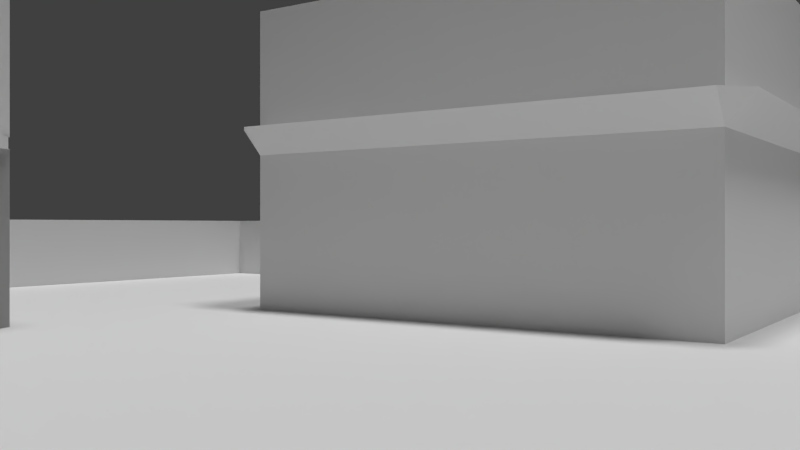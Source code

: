 # Source: scene-cycles.blend  (saved by Blender 2.72.0; exported with 4.5.12 LTS)
import bpy
from mathutils import Matrix  # noqa: F401  (used for matrix-valued properties, if any)

bpy.ops.wm.read_factory_settings(use_empty=True)
scene = bpy.context.scene
scene.name = 'Scene'

# ---- collections
col_collection_1 = bpy.data.collections.new('Collection 1'); scene.collection.children.link(col_collection_1)

# ---- images (referenced by path relative to the original .blend; pixels are not part of the script)
import os
ASSET_DIR = os.environ.get("B2B_ASSET_DIR", "")  # directory of the original .blend (textures are referenced by path, not embedded)
HERE = os.path.dirname(os.path.abspath(__file__))  # packed textures are extracted next to this script under _unpacked/

def load_image(name, relpath, width, height, colorspace="sRGB"):
    """Load a texture the original file referenced (path relative to the .blend, or extracted next to this script)."""
    p = next((c for c in (os.path.join(HERE, relpath), os.path.join(ASSET_DIR, relpath)) if relpath and os.path.exists(c)), "")
    if p:
        img = bpy.data.images.load(p, check_existing=True)
        img.name = name
    else:  # same state as the original file: an image datablock whose file is absent (Cycles renders it pink)
        img = bpy.data.images.new(name, width, height)
        img.source = "FILE"
        img.filepath = "//" + (relpath or name)
    img.colorspace_settings.name = colorspace
    return img
img_b10 = load_image('b10', '', 512, 512, 'sRGB')

# ---- materials (node trees are filled in below, after node groups)
mat_default = bpy.data.materials.new('default')
mat_default.alpha_threshold = 0.0
mat_default.roughness = 0.5

# ---- material node trees
mat_default.use_nodes = True; mat_default.node_tree.nodes.clear()
_N = mat_default.node_tree.nodes; _L = mat_default.node_tree.links
n0 = _N.new('ShaderNodeOutputMaterial'); n0.name = 'Material Output'; n0.location = (300, 300)
n1 = _N.new('ShaderNodeBsdfDiffuse'); n1.name = 'Diffuse BSDF'; n1.location = (10, 300)
n2 = _N.new('ShaderNodeTexImage'); n2.name = 'Image Texture'; n2.location = (-200, 253)
n2.width = 140
n2.image = img_b10
_L.new(n1.outputs[0], n0.inputs[0])
n0.is_active_output = True

# ---- world
world_world = bpy.data.worlds.new('World'); scene.world = world_world
world_world.color = (0.05088, 0.05088, 0.05088)
world_world.use_sun_shadow = False
world_world.sun_shadow_jitter_overblur = 0.0
world_world.cycles.sampling_method = 'MANUAL'
world_world.cycles.sample_map_resolution = 256

# ---- cameras
cam_camera = bpy.data.cameras.new('Camera')
cam_camera.clip_end = 100.0
cam_camera.lens = 35.0
cam_camera.sensor_width = 32.0
cam_camera.sensor_height = 18.0
cam_camera.display_size = 2.0
cam_camera.dof.focus_distance = 0.0

# ---- lights
light_sun = bpy.data.lights.new('Sun', 'SUN')
light_sun.transmission_factor = 0.0
light_sun.angle = 0.1993
light_sun.energy = 1.0
light_sun.shadow_buffer_clip_start = 0.5
light_sun.shadow_soft_size = 0.1
light_sun.shadow_cascade_max_distance = 1000.0
light_sun.cycles.use_multiple_importance_sampling = False
light_hemi = bpy.data.lights.new('Hemi', 'SUN')
light_hemi.transmission_factor = 0.0
light_hemi.angle = 0.1993
light_hemi.energy = 1.0
light_hemi.shadow_buffer_clip_start = 0.5
light_hemi.shadow_soft_size = 0.1
light_hemi.shadow_cascade_max_distance = 1000.0
light_hemi.cycles.use_multiple_importance_sampling = False

# ---- meshes
me_cube_004 = bpy.data.meshes.new('Cube.004')
me_cube_004.from_pydata([(-1.892, -2.904, -1.0), (-1.892, 1.215, -1.0), (1.0, 1.0, -1.0), (1.0, -2.904, -1.0), (-1.892, -2.904, 1.0), (-1.892, 1.215, 1.0), (1.0, 1.0, 1.0), (1.0, -2.904, 1.0), (-2.586, -0.8443, 1.0), (-2.586, -0.8443, -1.0), (1.694, -0.9519, 1.0), (1.694, -0.9519, -1.0), (-1.892, -2.904, -1.0), (-1.892, 1.215, -1.0), (1.0, 1.0, -1.0), (1.0, -2.904, -1.0), (-1.892, -2.904, 1.0), (-1.892, 1.215, 1.0), (1.0, 1.0, 1.0), (1.0, -2.904, 1.0), (-2.586, -0.8443, 1.0), (-2.586, -0.8443, -1.0), (1.694, -0.9519, 1.0), (1.694, -0.9519, -1.0), (-1.892, -2.904, 1.131), (-1.892, 1.215, 1.131), (1.0, 1.0, 1.131), (1.0, -2.904, 1.131), (-1.892, -2.904, 3.131), (-1.892, 1.215, 3.131), (1.0, 1.0, 3.131), (1.0, -2.904, 3.131), (-2.586, -0.8443, 3.131), (-2.586, -0.8443, 1.131), (1.694, -0.9519, 3.131), (1.694, -0.9519, 1.131), (-1.892, -2.904, 1.0), (-1.892, 1.215, 1.0), (1.0, 1.0, 1.0), (1.0, -2.904, 1.0), (-2.586, -0.8443, 1.0), (1.694, -0.9519, 1.0), (-1.892, -2.904, 1.131), (-1.892, 1.215, 1.131), (1.0, 1.0, 1.131), (1.0, -2.904, 1.131), (-2.586, -0.8443, 1.131), (1.694, -0.9519, 1.131), (-1.816, -2.798, 1.0), (-1.82, 1.106, 1.0), (1.104, 0.9208, 1.0), (0.9247, -2.797, 1.0), (-2.455, -0.8443, 1.0), (1.694, -0.8214, 1.0), (-1.816, -2.798, 1.131), (-1.82, 1.106, 1.131), (1.104, 0.9208, 1.131), (0.9247, -2.797, 1.131), (-2.455, -0.8443, 1.131), (1.694, -0.8214, 1.131)], [], [(8, 5, 1, 9), (5, 6, 2, 1), (10, 7, 3, 11), (7, 4, 0, 3), (9, 1, 2, 11), (10, 6, 5, 8), (4, 8, 9, 0), (6, 10, 11, 2), (0, 9, 11, 3), (7, 10, 8, 4), (20, 17, 13, 21), (17, 18, 14, 13), (22, 19, 15, 23), (19, 16, 12, 15), (21, 13, 14, 23), (22, 18, 17, 20), (16, 20, 21, 12), (18, 22, 23, 14), (12, 21, 23, 15), (19, 22, 20, 16), (32, 29, 25, 33), (29, 30, 26, 25), (34, 31, 27, 35), (31, 28, 24, 27), (33, 25, 26, 35), (34, 30, 29, 32), (28, 32, 33, 24), (30, 34, 35, 26), (24, 33, 35, 27), (31, 34, 32, 28), (33, 24, 42, 46), (26, 25, 43, 44), (26, 35, 47, 44), (24, 27, 45, 42), (25, 33, 46, 43), (27, 35, 47, 45), (46, 42, 54, 58), (44, 43, 55, 56), (44, 47, 59, 56), (42, 45, 57, 54), (43, 46, 58, 55), (45, 47, 59, 57), (22, 18, 38, 41), (16, 20, 40, 36), (19, 16, 36, 39), (22, 19, 39, 41), (17, 18, 38, 37), (20, 17, 37, 40), (59, 53, 51, 57), (57, 51, 48, 54), (52, 58, 54, 48), (55, 58, 52, 49), (50, 56, 55, 49), (59, 53, 50, 56), (41, 38, 50, 53), (36, 40, 52, 48), (39, 36, 48, 51), (41, 39, 51, 53), (37, 38, 50, 49), (40, 37, 49, 52)])
_uv = me_cube_004.uv_layers.new(name='UVMap')
_uv.uv.foreach_set('vector', [0.799, 0.699, 0.799, 0.501, 0.701, 0.501, 0.701, 0.699, 0.601, 0.799, 0.799, 0.799, 0.799, 0.701, 0.601, 0.701, 0.899, 0.199, 0.899, 0.001001, 0.801, 0.001001, 0.801, 0.199, 0.001001, 0.899, 0.199, 0.899, 0.199, 0.801, 0.001001, 0.801, 0.199, 0.201, 0.001001, 0.201, 0.001001, 0.399, 0.199, 0.399, 0.399, 0.001001, 0.201, 0.001001, 0.201, 0.199, 0.399, 0.199, 0.899, 0.799, 0.899, 0.601, 0.801, 0.601, 0.801, 0.799, 0.201, 0.899, 0.399, 0.899, 0.399, 0.801, 0.201, 0.801, 0.399, 0.201, 0.201, 0.201, 0.201, 0.399, 0.399, 0.399, 0.199, 0.401, 0.001001, 0.401, 0.001001, 0.599, 0.199, 0.599, 0.999, 0.399, 0.999, 0.201, 0.901, 0.201, 0.901, 0.399, 0.401, 0.699, 0.599, 0.699, 0.599, 0.601, 0.401, 0.601, 0.999, 0.599, 0.999, 0.401, 0.901, 0.401, 0.901, 0.599, 0.601, 0.299, 0.799, 0.299, 0.799, 0.201, 0.601, 0.201, 0.599, 0.001001, 0.401, 0.001001, 0.401, 0.199, 0.599, 0.199, 0.599, 0.201, 0.401, 0.201, 0.401, 0.399, 0.599, 0.399, 0.699, 0.699, 0.699, 0.501, 0.601, 0.501, 0.601, 0.699, 0.401, 0.799, 0.599, 0.799, 0.599, 0.701, 0.401, 0.701, 0.399, 0.401, 0.201, 0.401, 0.201, 0.599, 0.399, 0.599, 0.599, 0.401, 0.401, 0.401, 0.401, 0.599, 0.599, 0.599, 0.899, 0.599, 0.899, 0.401, 0.801, 0.401, 0.801, 0.599, 0.401, 0.899, 0.599, 0.899, 0.599, 0.801, 0.401, 0.801, 0.999, 0.199, 0.999, 0.001001, 0.901, 0.001001, 0.901, 0.199, 0.601, 0.399, 0.799, 0.399, 0.799, 0.301, 0.601, 0.301, 0.199, 0.601, 0.001001, 0.601, 0.001001, 0.799, 0.199, 0.799, 0.799, 0.001001, 0.601, 0.001001, 0.601, 0.199, 0.799, 0.199, 0.899, 0.399, 0.899, 0.201, 0.801, 0.201, 0.801, 0.399, 0.601, 0.499, 0.799, 0.499, 0.799, 0.401, 0.601, 0.401, 0.399, 0.601, 0.201, 0.601, 0.201, 0.799, 0.399, 0.799, 0.199, 0.001001, 0.001001, 0.001001, 0.001001, 0.199, 0.199, 0.199, 0.8427, 0.999, 0.8427, 0.801, 0.8385, 0.801, 0.8385, 0.999, 0.001001, 0.9052, 0.199, 0.9052, 0.199, 0.901, 0.001001, 0.901, 0.999, 0.799, 0.999, 0.601, 0.9948, 0.601, 0.9948, 0.799, 0.201, 0.9052, 0.399, 0.9052, 0.399, 0.901, 0.201, 0.901, 0.8052, 0.999, 0.8052, 0.801, 0.801, 0.801, 0.801, 0.999, 0.401, 0.9052, 0.599, 0.9052, 0.599, 0.901, 0.401, 0.901, 0.9115, 0.799, 0.9115, 0.601, 0.901, 0.601, 0.901, 0.799, 0.601, 0.824, 0.799, 0.824, 0.799, 0.8135, 0.601, 0.8135, 0.824, 0.899, 0.824, 0.801, 0.8135, 0.801, 0.8135, 0.899, 0.601, 0.8365, 0.799, 0.8365, 0.799, 0.826, 0.601, 0.826, 0.924, 0.799, 0.924, 0.601, 0.9135, 0.601, 0.9135, 0.799, 0.601, 0.849, 0.799, 0.849, 0.799, 0.8385, 0.601, 0.8385, 0.849, 0.999, 0.849, 0.801, 0.8448, 0.801, 0.8448, 0.999, 0.101, 0.9115, 0.299, 0.9115, 0.299, 0.9073, 0.101, 0.9073, 0.9927, 0.799, 0.9927, 0.601, 0.9885, 0.601, 0.9885, 0.799, 0.301, 0.9115, 0.499, 0.9115, 0.499, 0.9073, 0.301, 0.9073, 0.8115, 0.999, 0.8115, 0.801, 0.8073, 0.801, 0.8073, 0.999, 0.601, 0.9052, 0.799, 0.9052, 0.799, 0.901, 0.601, 0.901, 0.9365, 0.601, 0.926, 0.601, 0.926, 0.799, 0.9365, 0.799, 0.799, 0.8615, 0.799, 0.851, 0.601, 0.851, 0.601, 0.8615, 0.949, 0.601, 0.9385, 0.601, 0.9385, 0.799, 0.949, 0.799, 0.601, 0.874, 0.799, 0.874, 0.799, 0.8635, 0.601, 0.8635, 0.9615, 0.601, 0.951, 0.601, 0.951, 0.799, 0.9615, 0.799, 0.099, 0.9177, 0.099, 0.9073, 0.001001, 0.9073, 0.001001, 0.9177, 0.8365, 0.899, 0.8365, 0.801, 0.826, 0.801, 0.826, 0.899, 0.601, 0.8865, 0.799, 0.8865, 0.799, 0.876, 0.601, 0.876, 0.974, 0.799, 0.974, 0.601, 0.9635, 0.601, 0.9635, 0.799, 0.601, 0.899, 0.799, 0.899, 0.799, 0.8885, 0.601, 0.8885, 0.9865, 0.799, 0.9865, 0.601, 0.976, 0.601, 0.976, 0.799, 0.601, 0.8115, 0.799, 0.8115, 0.799, 0.801, 0.601, 0.801])
me_cube_004.materials.append(mat_default)
me_cube_004.use_remesh_preserve_volume = False
me_cube_004.use_remesh_preserve_attributes = False
me_cube_004.use_mirror_vertex_groups = False
me_cube_004.update()
me_cube = bpy.data.meshes.new('Cube')
me_cube.from_pydata([(-1.0, -4.422, -1.0), (-1.0, 1.596, -1.0), (3.764, 1.596, -1.0), (3.764, -4.422, -1.0), (-1.0, -4.422, 2.995), (-1.0, 1.596, 2.995), (3.764, 1.596, 2.995), (3.764, -4.422, 2.995), (-1.0, -4.422, 1.424), (-1.0, 1.596, 1.424), (3.764, 1.596, 1.424), (3.764, -4.422, 1.424), (-1.0, 1.596, 1.069), (3.764, 1.596, 1.069), (3.764, -4.422, 1.069), (-1.0, -4.422, 1.069), (3.764, 1.596, 1.424), (3.764, -4.422, 1.424), (4.064, 1.596, 1.424), (4.064, -4.422, 1.424), (-1.0, -4.722, 1.424), (3.764, -4.722, 1.424), (-1.0, 1.896, 1.424), (3.764, 1.896, 1.424), (-1.3, -4.422, 1.424), (-1.3, 1.596, 1.424), (3.764, -4.422, 1.069), (-1.0, -4.422, 1.069), (-1.0, -4.722, 1.424), (3.764, -4.722, 1.424), (3.764, -3.667, 0.5323), (3.764, -2.73, 0.5323), (3.764, -2.73, -0.404), (3.764, -3.667, -0.404), (3.764, -1.925, -0.404), (3.764, -1.925, 0.5323), (3.764, -0.9882, 0.5323), (3.764, -0.9882, -0.404), (3.764, -0.1826, -0.404), (3.764, -0.1826, 0.5323), (3.764, 0.7537, 0.5323), (3.764, 0.7537, -0.404), (3.105, 1.596, 0.5323), (2.169, 1.596, 0.5323), (2.169, 1.596, -0.404), (3.105, 1.596, -0.404), (1.025, 1.596, 0.5323), (0.08843, 1.596, 0.5323), (0.08843, 1.596, -0.404), (1.025, 1.596, -0.404), (-1.0, 0.7532, 0.5323), (-1.0, -0.1831, 0.5323), (-1.0, -0.1831, -0.404), (-1.0, 0.7532, -0.404), (-1.0, -0.9396, 0.5323), (-1.0, -1.876, 0.5323), (-1.0, -1.876, -0.404), (-1.0, -0.9396, -0.404), (-1.0, -3.495, -0.404), (-1.0, -2.559, -0.404), (-1.0, -2.559, 0.5323), (-1.0, -3.495, 0.5323), (0.7319, -4.422, -1.0), (1.738, -4.422, -1.0), (0.7319, -4.422, 0.4552), (1.738, -4.422, 0.4552)], [], [(63, 65, 64, 62), (0, 1, 2, 3, 63, 62), (7, 6, 5, 4), (4, 5, 9, 8), (5, 6, 10, 9), (6, 7, 11, 10), (7, 4, 8, 11), (8, 9, 12, 15), (9, 10, 13, 12), (10, 11, 14, 13), (11, 8, 15, 14), (10, 16, 17, 11), (16, 17, 19, 18), (11, 8, 20, 21), (9, 10, 23, 22), (8, 9, 25, 24), (21, 20, 28, 29), (14, 15, 27, 26), (26, 29, 28, 27), (19, 14, 13, 18), (23, 13, 12, 22), (24, 25, 12, 15), (19, 17, 21, 11), (14, 19, 29, 26), (18, 13, 23), (10, 16, 18, 23), (9, 22, 25), (22, 12, 25), (8, 24, 20), (15, 27, 28, 24), (14, 3, 32, 33, 30), (13, 14, 30, 31, 32, 34, 35, 36), (13, 36, 37, 38, 39, 40), (2, 13, 40, 41, 38, 37, 34, 32, 3), (13, 2, 44, 45, 42), (12, 13, 42, 43, 46, 47, 48, 1), (1, 48, 49, 46, 43, 44, 2), (12, 1, 52, 53, 50), (0, 56, 57, 54, 51, 52, 1), (15, 12, 50, 51, 54, 55, 56, 59, 60, 61), (0, 15, 61, 58, 59, 56), (30, 33, 32, 31), (14, 15, 0, 62, 64, 65, 63, 3), (34, 37, 36, 35), (38, 41, 40, 39), (42, 45, 44, 43), (46, 49, 48, 47), (50, 53, 52, 51), (54, 57, 56, 55), (59, 58, 61, 60)])
_uv = me_cube.uv_layers.new(name='UVMap')
_uv.uv.foreach_set('vector', [0.2717, 0.9121, 0.1828, 0.9121, 0.1828, 0.999, 0.2717, 0.999, 0.001001, 0.7101, 0.001001, 0.3566, 0.3626, 0.3566, 0.3626, 0.7101, 0.2088, 0.7101, 0.1325, 0.7101, 0.3626, 0.001001, 0.001001, 0.001001, 0.001001, 0.3546, 0.3626, 0.3546, 0.8172, 0.7101, 0.8172, 0.3566, 0.7283, 0.3566, 0.7283, 0.7101, 0.3646, 0.7101, 0.7263, 0.7101, 0.7263, 0.6232, 0.3646, 0.6232, 0.9081, 0.3546, 0.9081, 0.001001, 0.8192, 0.001001, 0.8192, 0.3546, 0.3646, 0.799, 0.7263, 0.799, 0.7263, 0.7121, 0.3646, 0.7121, 0.9308, 0.5323, 0.9308, 0.1788, 0.9101, 0.1788, 0.9101, 0.5323, 0.2737, 0.8212, 0.6354, 0.8212, 0.6354, 0.801, 0.2737, 0.801, 0.9308, 0.8879, 0.9308, 0.5343, 0.9101, 0.5343, 0.9101, 0.8879, 0.2737, 0.8434, 0.6354, 0.8434, 0.6354, 0.8232, 0.2737, 0.8232, 0.982, 0.5323, 0.9783, 0.5323, 0.9783, 0.1788, 0.982, 0.1788, 0.2737, 0.8657, 0.6354, 0.8657, 0.6354, 0.8454, 0.2737, 0.8454, 0.9535, 0.5323, 0.9535, 0.1788, 0.9328, 0.1788, 0.9328, 0.5323, 0.2737, 0.8879, 0.6354, 0.8879, 0.6354, 0.8677, 0.2737, 0.8677, 0.9535, 0.8879, 0.9535, 0.5343, 0.9328, 0.5343, 0.9328, 0.8879, 0.2737, 0.9157, 0.6354, 0.9157, 0.6354, 0.9121, 0.2737, 0.9121, 0.982, 0.8879, 0.982, 0.5343, 0.9783, 0.5343, 0.9783, 0.8879, 0.1828, 0.9101, 0.1828, 0.8899, 0.5445, 0.8899, 0.5445, 0.9101, 0.9763, 0.1788, 0.9555, 0.1788, 0.9555, 0.5323, 0.9763, 0.5323, 0.9081, 0.9101, 0.9081, 0.8899, 0.5465, 0.8899, 0.5465, 0.9101, 0.9763, 0.5343, 0.9763, 0.8879, 0.9555, 0.8879, 0.9555, 0.5343, 0.9535, 0.9121, 0.9328, 0.9121, 0.9328, 0.9323, 0.9535, 0.9323, 0.7035, 0.9212, 0.6828, 0.9212, 0.6828, 0.9121, 0.7035, 0.9121, 0.9338, 0.9101, 0.9535, 0.8909, 0.9535, 0.9101, 0.9308, 0.8899, 0.9215, 0.8899, 0.9215, 0.9101, 0.9308, 0.9101, 0.9308, 0.9323, 0.9308, 0.9131, 0.9111, 0.9323, 0.9525, 0.8899, 0.9328, 0.9091, 0.9328, 0.8899, 0.9101, 0.9121, 0.9298, 0.9121, 0.9101, 0.9313, 0.9195, 0.9101, 0.9101, 0.9101, 0.9101, 0.8899, 0.9195, 0.8899, 0.1808, 0.801, 0.1808, 0.9768, 0.09191, 0.9262, 0.1411, 0.9262, 0.1411, 0.8466, 0.7263, 0.5343, 0.7263, 0.6212, 0.5944, 0.6103, 0.5944, 0.5968, 0.3646, 0.5968, 0.3646, 0.5852, 0.5944, 0.5852, 0.5944, 0.5716, 0.999, 0.001001, 0.999, 0.1649, 0.9236, 0.1768, 0.9101, 0.1278, 0.9855, 0.1159, 0.9698, 0.05901, 0.7263, 0.3546, 0.3646, 0.3546, 0.4585, 0.33, 0.6221, 0.33, 0.6221, 0.3026, 0.6221, 0.2791, 0.6221, 0.2517, 0.6221, 0.2282, 0.7263, 0.1788, 0.08991, 0.801, 0.08991, 0.9768, 0.001001, 0.9262, 0.0532, 0.9262, 0.0532, 0.8466, 0.7263, 0.5323, 0.3646, 0.5323, 0.4146, 0.4867, 0.4857, 0.4867, 0.5726, 0.4867, 0.6436, 0.4867, 0.6436, 0.4072, 0.7263, 0.3566, 0.9081, 0.7101, 0.8735, 0.6293, 0.8735, 0.5598, 0.8192, 0.5598, 0.8192, 0.4749, 0.8735, 0.4749, 0.9081, 0.3566, 0.6374, 0.8314, 0.7263, 0.801, 0.7263, 0.8879, 0.7128, 0.8468, 0.6726, 0.8605, 0.3626, 0.799, 0.222, 0.7622, 0.222, 0.7487, 0.001001, 0.7487, 0.001001, 0.7378, 0.222, 0.7378, 0.3626, 0.7121, 0.8172, 0.001001, 0.8172, 0.3546, 0.7848, 0.305, 0.7848, 0.25, 0.7848, 0.2056, 0.7848, 0.1506, 0.7283, 0.1506, 0.7283, 0.1105, 0.7848, 0.1105, 0.7848, 0.05546, 0.9081, 0.7121, 0.9081, 0.8879, 0.8426, 0.8423, 0.8426, 0.7627, 0.7765, 0.7627, 0.7283, 0.7627, 0.6808, 0.9121, 0.6374, 0.9121, 0.6374, 0.9546, 0.6808, 0.9546, 0.7263, 0.001001, 0.7263, 0.1768, 0.3646, 0.1768, 0.3646, 0.1129, 0.6189, 0.1129, 0.6189, 0.07576, 0.3646, 0.07576, 0.3646, 0.001001, 0.2717, 0.8454, 0.2283, 0.8454, 0.2283, 0.8879, 0.2717, 0.8879, 0.2263, 0.8454, 0.1828, 0.8454, 0.1828, 0.8879, 0.2263, 0.8879, 0.2717, 0.801, 0.2283, 0.801, 0.2283, 0.8434, 0.2717, 0.8434, 0.2263, 0.801, 0.1828, 0.801, 0.1828, 0.8434, 0.2263, 0.8434, 0.999, 0.9343, 0.9555, 0.9343, 0.9555, 0.9768, 0.999, 0.9768, 0.9535, 0.9343, 0.9101, 0.9343, 0.9101, 0.9768, 0.9535, 0.9768, 0.999, 0.8899, 0.9555, 0.8899, 0.9555, 0.9323, 0.999, 0.9323])
me_cube.materials.append(mat_default)
me_cube.use_remesh_preserve_volume = False
me_cube.use_remesh_preserve_attributes = False
me_cube.use_mirror_vertex_groups = False
me_cube.update()
me_plane_001 = bpy.data.meshes.new('Plane.001')
me_plane_001.from_pydata([(-1.0, -1.0, 0.0), (1.0, -1.0, 0.0), (-1.0, 1.0, 0.0), (1.0, 1.0, 0.0), (-1.0, -1.0, 0.08307), (1.0, -1.0, 0.08307), (-1.0, 1.0, 0.08307), (1.0, 1.0, 0.08307)], [], [(0, 1, 3, 2), (3, 7, 6, 2), (1, 5, 7, 3), (0, 4, 5, 1), (2, 6, 4, 0)])
_uv = me_plane_001.uv_layers.new(name='UVMap')
_uv.uv.foreach_set('vector', [0.0001, 9.998e-05, 0.9999, 9.998e-05, 0.9999, 0.9999, 9.998e-05, 0.9999, 0.9999, 0.9999, 0.9999, 0.9999, 9.998e-05, 0.9999, 9.998e-05, 0.9999, 0.9999, 9.998e-05, 0.9999, 9.998e-05, 0.9999, 0.9999, 0.9999, 0.9999, 0.0001, 9.998e-05, 0.0001, 9.998e-05, 0.9999, 9.998e-05, 0.9999, 9.998e-05, 9.998e-05, 0.9999, 9.998e-05, 0.9999, 0.0001, 9.998e-05, 0.0001, 9.998e-05])
me_plane_001.materials.append(mat_default)
me_plane_001.use_remesh_preserve_volume = False
me_plane_001.use_remesh_preserve_attributes = False
me_plane_001.use_mirror_vertex_groups = False
me_plane_001.update()

# ---- objects
ob_sun = bpy.data.objects.new('Sun', light_sun)
ob_hemi = bpy.data.objects.new('Hemi', light_hemi)
ob_camera = bpy.data.objects.new('Camera', cam_camera)
ob_cube_009 = bpy.data.objects.new('Cube.009', me_cube_004)
ob_cube_008 = bpy.data.objects.new('Cube.008', me_cube)
ob_cube_007 = bpy.data.objects.new('Cube.007', me_cube)
ob_cube_006 = bpy.data.objects.new('Cube.006', me_cube)
ob_cube_005 = bpy.data.objects.new('Cube.005', me_cube)
ob_cube_003 = bpy.data.objects.new('Cube.003', me_cube_004)
ob_cube_002 = bpy.data.objects.new('Cube.002', me_cube_004)
ob_cube_001 = bpy.data.objects.new('Cube.001', me_cube_004)
ob_cube_004 = bpy.data.objects.new('Cube.004', me_cube_004)
ob_cube = bpy.data.objects.new('Cube', me_cube)
ob_plane = bpy.data.objects.new('Plane', me_plane_001)

# ---- transforms, parenting, visibility, modifiers, constraints
ob_sun.location = (0.0, 0.0, 11.17)
ob_sun.rotation_euler = (0.0, -0.3134, -1.565)
ob_sun.lineart.crease_threshold = 0.0
ob_hemi.location = (0.0, 0.0, 10.54)
ob_hemi.lineart.crease_threshold = 0.0
ob_camera.location = (0.0, 0.0, 1.129)
ob_camera.rotation_euler = (1.571, -0.0, 2.175)
ob_camera.scale = (0.8136, 0.8136, 0.8136)
ob_camera.lineart.crease_threshold = 0.0
ob_cube_009.location = (7.407, 11.97, 0.9682)
ob_cube_009.rotation_euler = (0.0, -0.0, 1.571)
ob_cube_009.lineart.crease_threshold = 0.0
ob_cube_008.location = (7.465, 4.928, 0.9937)
ob_cube_008.lineart.crease_threshold = 0.0
ob_cube_007.location = (8.993, -9.224, 0.9937)
ob_cube_007.lineart.crease_threshold = 0.0
ob_cube_006.location = (-2.054, 10.56, 0.9937)
ob_cube_006.rotation_euler = (0.0, -0.0, 1.571)
ob_cube_006.lineart.crease_threshold = 0.0
ob_cube_005.location = (-9.4, 10.67, 0.9937)
ob_cube_005.rotation_euler = (0.0, -0.0, 1.571)
ob_cube_005.lineart.crease_threshold = 0.0
ob_cube_003.location = (-4.523, -10.07, 0.9682)
ob_cube_003.rotation_euler = (0.0, -0.0, 1.571)
ob_cube_003.lineart.crease_threshold = 0.0
ob_cube_002.location = (2.229, -9.815, 0.9682)
ob_cube_002.rotation_euler = (0.0, -0.0, 1.571)
ob_cube_002.lineart.crease_threshold = 0.0
ob_cube_001.location = (9.567, -2.661, 0.9682)
ob_cube_001.lineart.crease_threshold = 0.0
ob_cube_004.location = (-10.81, 4.877, 0.9682)
ob_cube_004.lineart.crease_threshold = 0.0
ob_cube.location = (-12.34, -3.773, 0.9937)
ob_cube.lineart.crease_threshold = 0.0
ob_plane.location = (0.0, 0.0, 0.0)
ob_plane.scale = (14.82, 14.82, 14.82)
ob_plane.lineart.crease_threshold = 0.0

# ---- collection membership
col_collection_1.objects.link(ob_sun)
col_collection_1.objects.link(ob_hemi)
col_collection_1.objects.link(ob_camera)
col_collection_1.objects.link(ob_cube_009)
col_collection_1.objects.link(ob_cube_008)
col_collection_1.objects.link(ob_cube_007)
col_collection_1.objects.link(ob_cube_006)
col_collection_1.objects.link(ob_cube_005)
col_collection_1.objects.link(ob_cube_003)
col_collection_1.objects.link(ob_cube_002)
col_collection_1.objects.link(ob_cube_001)
col_collection_1.objects.link(ob_cube_004)
col_collection_1.objects.link(ob_cube)
col_collection_1.objects.link(ob_plane)

# ---- scene / render settings (as saved in the file)
scene.camera = ob_camera
scene.frame_start = 1; scene.frame_end = 250; scene.frame_set(1)
scene.render.engine = 'CYCLES'
scene.render.resolution_percentage = 50
scene.render.dither_intensity = 0.0
scene.cycles.use_denoising = False
scene.cycles.samples = 40
scene.cycles.sampling_pattern = 'TABULATED_SOBOL'
scene.cycles.light_sampling_threshold = 0.0
scene.cycles.use_adaptive_sampling = False
scene.cycles.use_light_tree = False
scene.cycles.blur_glossy = 0.0
scene.cycles.pixel_filter_type = 'GAUSSIAN'
scene.cycles.sample_clamp_indirect = 0.0
scene.view_settings.view_transform = 'Standard'
bpy.context.view_layer.update()
